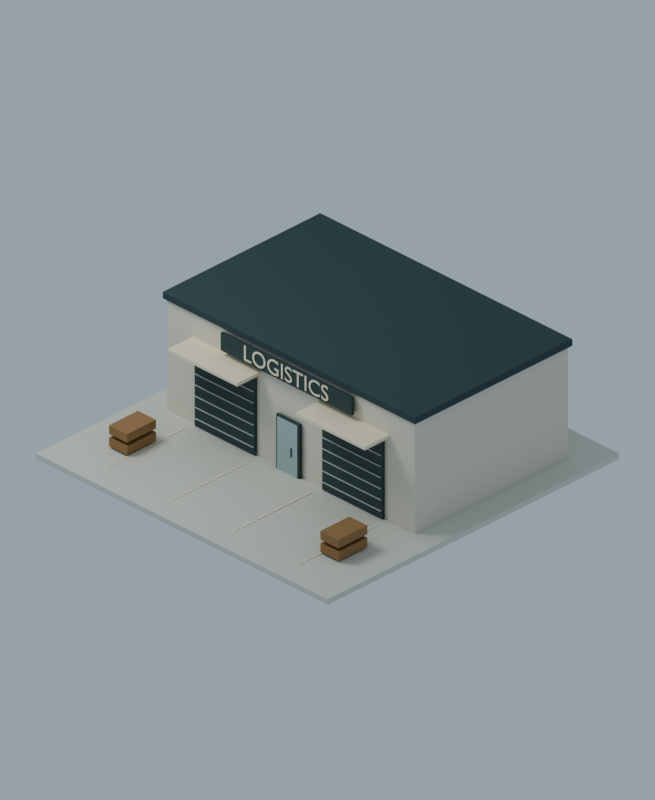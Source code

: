 # Source: small-4x4-logistics-01.blend  (saved by Blender 4.3.34; exported with 4.5.12 LTS)
import bpy
from mathutils import Matrix  # noqa: F401  (used for matrix-valued properties, if any)

bpy.ops.wm.read_factory_settings(use_empty=True)
scene = bpy.context.scene
scene.name = 'Scene'

# ---- materials (node trees are filled in below, after node groups)
mat_paving = bpy.data.materials.new('paving')
mat_cream = bpy.data.materials.new('cream')
mat_metal = bpy.data.materials.new('metal')
mat_stone = bpy.data.materials.new('stone')
mat_ivory = bpy.data.materials.new('ivory')
mat_lightglass = bpy.data.materials.new('lightglass')
mat_wood = bpy.data.materials.new('wood')

# ---- material node trees
mat_paving.use_nodes = True; mat_paving.node_tree.nodes.clear()
_N = mat_paving.node_tree.nodes; _L = mat_paving.node_tree.links
n0 = _N.new('ShaderNodeBsdfPrincipled'); n0.name = 'Principled BSDF'; n0.location = (10, 300)
n0.inputs[0].default_value = (0.6939, 0.7011, 0.6105, 1.0)
n0.inputs[2].default_value = 0.65
n1 = _N.new('ShaderNodeOutputMaterial'); n1.name = 'Material Output'; n1.location = (300, 300)
_L.new(n0.outputs[0], n1.inputs[0])
n1.is_active_output = True
mat_cream.use_nodes = True; mat_cream.node_tree.nodes.clear()
_N = mat_cream.node_tree.nodes; _L = mat_cream.node_tree.links
n0 = _N.new('ShaderNodeBsdfPrincipled'); n0.name = 'Principled BSDF'; n0.location = (10, 300)
n0.inputs[0].default_value = (0.7758, 0.7379, 0.6172, 1.0)
n0.inputs[2].default_value = 0.65
n1 = _N.new('ShaderNodeOutputMaterial'); n1.name = 'Material Output'; n1.location = (300, 300)
_L.new(n0.outputs[0], n1.inputs[0])
n1.is_active_output = True
mat_metal.use_nodes = True; mat_metal.node_tree.nodes.clear()
_N = mat_metal.node_tree.nodes; _L = mat_metal.node_tree.links
n0 = _N.new('ShaderNodeBsdfPrincipled'); n0.name = 'Principled BSDF'; n0.location = (10, 300)
n0.inputs[0].default_value = (0.05613, 0.09531, 0.0999, 1.0)
n0.inputs[1].default_value = 0.2
n0.inputs[2].default_value = 0.65
n1 = _N.new('ShaderNodeOutputMaterial'); n1.name = 'Material Output'; n1.location = (300, 300)
_L.new(n0.outputs[0], n1.inputs[0])
n1.is_active_output = True
mat_stone.use_nodes = True; mat_stone.node_tree.nodes.clear()
_N = mat_stone.node_tree.nodes; _L = mat_stone.node_tree.links
n0 = _N.new('ShaderNodeBsdfPrincipled'); n0.name = 'Principled BSDF'; n0.location = (10, 300)
n0.inputs[0].default_value = (0.5089, 0.521, 0.4508, 1.0)
n0.inputs[2].default_value = 0.65
n1 = _N.new('ShaderNodeOutputMaterial'); n1.name = 'Material Output'; n1.location = (300, 300)
_L.new(n0.outputs[0], n1.inputs[0])
n1.is_active_output = True
mat_ivory.use_nodes = True; mat_ivory.node_tree.nodes.clear()
_N = mat_ivory.node_tree.nodes; _L = mat_ivory.node_tree.links
n0 = _N.new('ShaderNodeBsdfPrincipled'); n0.name = 'Principled BSDF'; n0.location = (10, 300)
n0.inputs[0].default_value = (0.9387, 0.8469, 0.624, 1.0)
n0.inputs[2].default_value = 0.65
n1 = _N.new('ShaderNodeOutputMaterial'); n1.name = 'Material Output'; n1.location = (300, 300)
_L.new(n0.outputs[0], n1.inputs[0])
n1.is_active_output = True
mat_lightglass.use_nodes = True; mat_lightglass.node_tree.nodes.clear()
_N = mat_lightglass.node_tree.nodes; _L = mat_lightglass.node_tree.links
n0 = _N.new('ShaderNodeBsdfPrincipled'); n0.name = 'Principled BSDF'; n0.location = (10, 300)
n0.inputs[0].default_value = (0.4287, 0.552, 0.5333, 1.0)
n0.inputs[2].default_value = 0.65
n1 = _N.new('ShaderNodeOutputMaterial'); n1.name = 'Material Output'; n1.location = (300, 300)
_L.new(n0.outputs[0], n1.inputs[0])
n1.is_active_output = True
mat_wood.use_nodes = True; mat_wood.node_tree.nodes.clear()
_N = mat_wood.node_tree.nodes; _L = mat_wood.node_tree.links
n0 = _N.new('ShaderNodeBsdfPrincipled'); n0.name = 'Principled BSDF'; n0.location = (10, 300)
n0.inputs[0].default_value = (0.3763, 0.2159, 0.09306, 1.0)
n0.inputs[2].default_value = 0.65
n1 = _N.new('ShaderNodeOutputMaterial'); n1.name = 'Material Output'; n1.location = (300, 300)
_L.new(n0.outputs[0], n1.inputs[0])
n1.is_active_output = True

# ---- world
world_world = bpy.data.worlds.new('World'); scene.world = world_world
world_world.use_nodes = True; world_world.node_tree.nodes.clear()
_N = world_world.node_tree.nodes; _L = world_world.node_tree.links
n0 = _N.new('ShaderNodeBackground'); n0.name = 'Background'; n0.location = (10, 300)
n0.inputs[0].default_value = (0.55, 0.65, 0.75, 1.0)
n0.inputs[1].default_value = 0.55
n1 = _N.new('ShaderNodeOutputWorld'); n1.name = 'World Output'; n1.location = (300, 300)
_L.new(n0.outputs[0], n1.inputs[0])
n1.is_active_output = True

# ---- cameras
cam_camera = bpy.data.cameras.new('Camera')
cam_camera.type = 'ORTHO'
cam_camera.ortho_scale = 31.04

# ---- lights
light_area = bpy.data.lights.new('Area', 'AREA')
light_area.energy = 2800.0
light_area.shape = 'DISK'
light_area.size = 12.0
light_area.size_y = 1.0

# ---- meshes
me_lotplinth = bpy.data.meshes.new('LotPlinth')
me_lotplinth.from_pydata([(-8.0, -8.0, -0.12), (8.0, -8.0, -0.12), (8.0, 8.0, -0.12), (-8.0, 8.0, -0.12), (-8.0, -8.0, 0.12), (8.0, -8.0, 0.12), (8.0, 8.0, 0.12), (-8.0, 8.0, 0.12)], [], [(0, 3, 2, 1), (0, 1, 5, 4), (1, 2, 6, 5), (2, 3, 7, 6), (3, 0, 4, 7), (4, 5, 6, 7)])
me_lotplinth.materials.append(mat_paving)
me_lotplinth.update()
me_industrialhall = bpy.data.meshes.new('IndustrialHall')
me_industrialhall.from_pydata([(-6.8, -4.2, -2.49), (6.8, -4.2, -2.49), (6.8, 4.2, -2.49), (-6.8, 4.2, -2.49), (-6.8, -4.2, 2.49), (6.8, -4.2, 2.49), (6.8, 4.2, 2.49), (-6.8, 4.2, 2.49)], [], [(0, 3, 2, 1), (0, 1, 5, 4), (1, 2, 6, 5), (2, 3, 7, 6), (3, 0, 4, 7), (4, 5, 6, 7)])
me_industrialhall.materials.append(mat_cream)
me_industrialhall.update()
me_hallroof = bpy.data.meshes.new('HallRoof')
me_hallroof.from_pydata([(-6.925, -4.325, -0.15), (6.925, -4.325, -0.15), (6.925, 4.325, -0.15), (-6.925, 4.325, -0.15), (-6.925, -4.325, 0.15), (6.925, -4.325, 0.15), (6.925, 4.325, 0.15), (-6.925, 4.325, 0.15)], [], [(0, 3, 2, 1), (0, 1, 5, 4), (1, 2, 6, 5), (2, 3, 7, 6), (3, 0, 4, 7), (4, 5, 6, 7)])
me_hallroof.materials.append(mat_metal)
me_hallroof.update()
me_loadingshutter = bpy.data.meshes.new('LoadingShutter')
me_loadingshutter.from_pydata([(-1.65, -0.07, -1.75), (1.65, -0.07, -1.75), (1.65, 0.07, -1.75), (-1.65, 0.07, -1.75), (-1.65, -0.07, 1.75), (1.65, -0.07, 1.75), (1.65, 0.07, 1.75), (-1.65, 0.07, 1.75)], [], [(0, 3, 2, 1), (0, 1, 5, 4), (1, 2, 6, 5), (2, 3, 7, 6), (3, 0, 4, 7), (4, 5, 6, 7)])
me_loadingshutter.materials.append(mat_metal)
me_loadingshutter.update()
me_shutterrib = bpy.data.meshes.new('ShutterRib')
me_shutterrib.from_pydata([(-1.6, -0.025, -0.0225), (1.6, -0.025, -0.0225), (1.6, 0.025, -0.0225), (-1.6, 0.025, -0.0225), (-1.6, -0.025, 0.0225), (1.6, -0.025, 0.0225), (1.6, 0.025, 0.0225), (-1.6, 0.025, 0.0225)], [], [(0, 3, 2, 1), (0, 1, 5, 4), (1, 2, 6, 5), (2, 3, 7, 6), (3, 0, 4, 7), (4, 5, 6, 7)])
me_shutterrib.materials.append(mat_stone)
me_shutterrib.update()
me_dockcanopy = bpy.data.meshes.new('DockCanopy')
me_dockcanopy.from_pydata([(-1.9, -0.7, -0.08), (1.9, -0.7, -0.08), (1.9, 0.7, -0.08), (-1.9, 0.7, -0.08), (-1.9, -0.7, 0.08), (1.9, -0.7, 0.08), (1.9, 0.7, 0.08), (-1.9, 0.7, 0.08)], [], [(0, 3, 2, 1), (0, 1, 5, 4), (1, 2, 6, 5), (2, 3, 7, 6), (3, 0, 4, 7), (4, 5, 6, 7)])
me_dockcanopy.materials.append(mat_ivory)
me_dockcanopy.update()
me_dockapronline = bpy.data.meshes.new('DockApronLine')
me_dockapronline.from_pydata([(-0.035, -2.15, -0.0125), (0.035, -2.15, -0.0125), (0.035, 2.15, -0.0125), (-0.035, 2.15, -0.0125), (-0.035, -2.15, 0.0125), (0.035, -2.15, 0.0125), (0.035, 2.15, 0.0125), (-0.035, 2.15, 0.0125)], [], [(0, 3, 2, 1), (0, 1, 5, 4), (1, 2, 6, 5), (2, 3, 7, 6), (3, 0, 4, 7), (4, 5, 6, 7)])
me_dockapronline.materials.append(mat_ivory)
me_dockapronline.update()
me_entranceframe = bpy.data.meshes.new('EntranceFrame')
me_entranceframe.from_pydata([(-0.64, -0.065, -1.25), (0.64, -0.065, -1.25), (0.64, 0.065, -1.25), (-0.64, 0.065, -1.25), (-0.64, -0.065, 1.25), (0.64, -0.065, 1.25), (0.64, 0.065, 1.25), (-0.64, 0.065, 1.25)], [], [(0, 3, 2, 1), (0, 1, 5, 4), (1, 2, 6, 5), (2, 3, 7, 6), (3, 0, 4, 7), (4, 5, 6, 7)])
me_entranceframe.materials.append(mat_metal)
me_entranceframe.update()
me_entranceglass = bpy.data.meshes.new('EntranceGlass')
me_entranceglass.from_pydata([(-0.55, -0.0225, -1.175), (0.55, -0.0225, -1.175), (0.55, 0.0225, -1.175), (-0.55, 0.0225, -1.175), (-0.55, -0.0225, 1.175), (0.55, -0.0225, 1.175), (0.55, 0.0225, 1.175), (-0.55, 0.0225, 1.175)], [], [(0, 3, 2, 1), (0, 1, 5, 4), (1, 2, 6, 5), (2, 3, 7, 6), (3, 0, 4, 7), (4, 5, 6, 7)])
me_entranceglass.materials.append(mat_lightglass)
me_entranceglass.update()
me_cylinder = bpy.data.meshes.new('Cylinder')
me_cylinder.from_pydata([(0.0, 0.025, -0.2), (0.0, 0.025, 0.2), (0.0125, 0.02165, -0.2), (0.0125, 0.02165, 0.2), (0.02165, 0.0125, -0.2), (0.02165, 0.0125, 0.2), (0.025, 0.0, -0.2), (0.025, 0.0, 0.2), (0.02165, -0.0125, -0.2), (0.02165, -0.0125, 0.2), (0.0125, -0.02165, -0.2), (0.0125, -0.02165, 0.2), (0.0, -0.025, -0.2), (0.0, -0.025, 0.2), (-0.0125, -0.02165, -0.2), (-0.0125, -0.02165, 0.2), (-0.02165, -0.0125, -0.2), (-0.02165, -0.0125, 0.2), (-0.025, 0.0, -0.2), (-0.025, 0.0, 0.2), (-0.02165, 0.0125, -0.2), (-0.02165, 0.0125, 0.2), (-0.0125, 0.02165, -0.2), (-0.0125, 0.02165, 0.2)], [], [(0, 1, 3, 2), (2, 3, 5, 4), (4, 5, 7, 6), (6, 7, 9, 8), (8, 9, 11, 10), (10, 11, 13, 12), (12, 13, 15, 14), (14, 15, 17, 16), (16, 17, 19, 18), (18, 19, 21, 20), (3, 1, 23, 21, 19, 17, 15, 13, 11, 9, 7, 5), (20, 21, 23, 22), (22, 23, 1, 0), (0, 2, 4, 6, 8, 10, 12, 14, 16, 18, 20, 22)])
_uv = me_cylinder.uv_layers.new(name='UVMap')
_uv.uv.foreach_set('vector', [1.0, 0.5, 1.0, 1.0, 0.9167, 1.0, 0.9167, 0.5, 0.9167, 0.5, 0.9167, 1.0, 0.8333, 1.0, 0.8333, 0.5, 0.8333, 0.5, 0.8333, 1.0, 0.75, 1.0, 0.75, 0.5, 0.75, 0.5, 0.75, 1.0, 0.6667, 1.0, 0.6667, 0.5, 0.6667, 0.5, 0.6667, 1.0, 0.5833, 1.0, 0.5833, 0.5, 0.5833, 0.5, 0.5833, 1.0, 0.5, 1.0, 0.5, 0.5, 0.5, 0.5, 0.5, 1.0, 0.4167, 1.0, 0.4167, 0.5, 0.4167, 0.5, 0.4167, 1.0, 0.3333, 1.0, 0.3333, 0.5, 0.3333, 0.5, 0.3333, 1.0, 0.25, 1.0, 0.25, 0.5, 0.25, 0.5, 0.25, 1.0, 0.1667, 1.0, 0.1667, 0.5, 0.37, 0.4578, 0.25, 0.49, 0.13, 0.4578, 0.04215, 0.37, 0.01, 0.25, 0.04215, 0.13, 0.13, 0.04215, 0.25, 0.01, 0.37, 0.04215, 0.4578, 0.13, 0.49, 0.25, 0.4578, 0.37, 0.1667, 0.5, 0.1667, 1.0, 0.08333, 1.0, 0.08333, 0.5, 0.08333, 0.5, 0.08333, 1.0, 7.451e-08, 1.0, 7.451e-08, 0.5, 0.75, 0.49, 0.87, 0.4578, 0.9578, 0.37, 0.99, 0.25, 0.9578, 0.13, 0.87, 0.04215, 0.75, 0.01, 0.63, 0.04215, 0.5422, 0.13, 0.51, 0.25, 0.5422, 0.37, 0.63, 0.4578])
me_cylinder.materials.append(mat_metal)
me_cylinder.update()
me_industrialsignbacking = bpy.data.meshes.new('IndustrialSignBacking')
me_industrialsignbacking.from_pydata([(-3.6, -0.075, -0.4), (3.6, -0.075, -0.4), (3.6, 0.075, -0.4), (-3.6, 0.075, -0.4), (-3.6, -0.075, 0.4), (3.6, -0.075, 0.4), (3.6, 0.075, 0.4), (-3.6, 0.075, 0.4)], [], [(0, 3, 2, 1), (0, 1, 5, 4), (1, 2, 6, 5), (2, 3, 7, 6), (3, 0, 4, 7), (4, 5, 6, 7)])
me_industrialsignbacking.materials.append(mat_metal)
me_industrialsignbacking.update()
me_freightpallet = bpy.data.meshes.new('FreightPallet')
me_freightpallet.from_pydata([(-0.5, -0.8, -0.2), (0.5, -0.8, -0.2), (0.5, 0.8, -0.2), (-0.5, 0.8, -0.2), (-0.5, -0.8, 0.2), (0.5, -0.8, 0.2), (0.5, 0.8, 0.2), (-0.5, 0.8, 0.2)], [], [(0, 3, 2, 1), (0, 1, 5, 4), (1, 2, 6, 5), (2, 3, 7, 6), (3, 0, 4, 7), (4, 5, 6, 7)])
me_freightpallet.materials.append(mat_wood)
me_freightpallet.update()

# ---- curves / text
txt_sign_logistics = bpy.data.curves.new('Sign_LOGISTICS', 'FONT')
txt_sign_logistics.dimensions = '2D'
txt_sign_logistics.body = 'LOGISTICS'
txt_sign_logistics.materials.append(mat_ivory)
txt_sign_logistics.extrude = 0.008
txt_sign_logistics.align_x = 'CENTER'
txt_sign_logistics.align_y = 'CENTER'
txt_sign_logistics.size = 0.9882

# ---- objects
ob_lotplinth = bpy.data.objects.new('LotPlinth', me_lotplinth)
ob_industrialhall = bpy.data.objects.new('IndustrialHall', me_industrialhall)
ob_hallroof = bpy.data.objects.new('HallRoof', me_hallroof)
ob_loadingshutter = bpy.data.objects.new('LoadingShutter', me_loadingshutter)
ob_shutterrib = bpy.data.objects.new('ShutterRib', me_shutterrib)
ob_shutterrib_001 = bpy.data.objects.new('ShutterRib.001', me_shutterrib)
ob_shutterrib_002 = bpy.data.objects.new('ShutterRib.002', me_shutterrib)
ob_shutterrib_003 = bpy.data.objects.new('ShutterRib.003', me_shutterrib)
ob_shutterrib_004 = bpy.data.objects.new('ShutterRib.004', me_shutterrib)
ob_shutterrib_005 = bpy.data.objects.new('ShutterRib.005', me_shutterrib)
ob_dockcanopy = bpy.data.objects.new('DockCanopy', me_dockcanopy)
ob_dockapronline = bpy.data.objects.new('DockApronLine', me_dockapronline)
ob_dockapronline_001 = bpy.data.objects.new('DockApronLine.001', me_dockapronline)
ob_loadingshutter_001 = bpy.data.objects.new('LoadingShutter.001', me_loadingshutter)
ob_shutterrib_006 = bpy.data.objects.new('ShutterRib.006', me_shutterrib)
ob_shutterrib_007 = bpy.data.objects.new('ShutterRib.007', me_shutterrib)
ob_shutterrib_008 = bpy.data.objects.new('ShutterRib.008', me_shutterrib)
ob_shutterrib_009 = bpy.data.objects.new('ShutterRib.009', me_shutterrib)
ob_shutterrib_010 = bpy.data.objects.new('ShutterRib.010', me_shutterrib)
ob_shutterrib_011 = bpy.data.objects.new('ShutterRib.011', me_shutterrib)
ob_dockcanopy_001 = bpy.data.objects.new('DockCanopy.001', me_dockcanopy)
ob_dockapronline_002 = bpy.data.objects.new('DockApronLine.002', me_dockapronline)
ob_dockapronline_003 = bpy.data.objects.new('DockApronLine.003', me_dockapronline)
ob_entranceframe = bpy.data.objects.new('EntranceFrame', me_entranceframe)
ob_entranceglass = bpy.data.objects.new('EntranceGlass', me_entranceglass)
ob_doorhandle = bpy.data.objects.new('DoorHandle', me_cylinder)
ob_industrialsignbacking = bpy.data.objects.new('IndustrialSignBacking', me_industrialsignbacking)
ob_sign_logistics = bpy.data.objects.new('Sign_LOGISTICS', txt_sign_logistics)
ob_freightpallet = bpy.data.objects.new('FreightPallet', me_freightpallet)
ob_freightpallet_001 = bpy.data.objects.new('FreightPallet.001', me_freightpallet)
ob_freightpallet_002 = bpy.data.objects.new('FreightPallet.002', me_freightpallet)
ob_freightpallet_003 = bpy.data.objects.new('FreightPallet.003', me_freightpallet)
ob_occupiedfloor_01 = bpy.data.objects.new('OccupiedFloor_01', None)
ob_roadfront_blenderminusy = bpy.data.objects.new('RoadFront_BlenderMinusY', None)
ob_camera = bpy.data.objects.new('Camera', cam_camera)
ob_key = bpy.data.objects.new('Key', light_area)

# ---- transforms, parenting, visibility, modifiers, constraints
ob_lotplinth.location = (0.0, 0.0, 0.0)
ob_industrialhall.location = (0.0, 2.2, 2.61)
_m = ob_industrialhall.modifiers.new('Edge highlights', 'BEVEL')
_m.width = 0.015
_m.width_pct = 0.015
_m.segments = 2
ob_hallroof.location = (0.0, 2.2, 5.26)
_m = ob_hallroof.modifiers.new('Edge highlights', 'BEVEL')
_m.width = 0.015
_m.width_pct = 0.015
_m.segments = 2
ob_loadingshutter.location = (-3.5, -2.08, 1.9)
_m = ob_loadingshutter.modifiers.new('Edge highlights', 'BEVEL')
_m.width = 0.015
_m.width_pct = 0.015
_m.segments = 2
ob_shutterrib.location = (-3.5, -2.17, 0.5)
_m = ob_shutterrib.modifiers.new('Edge highlights', 'BEVEL')
_m.width = 0.00675
_m.width_pct = 0.00675
_m.segments = 2
ob_shutterrib_001.location = (-3.5, -2.17, 1.0)
_m = ob_shutterrib_001.modifiers.new('Edge highlights', 'BEVEL')
_m.width = 0.00675
_m.width_pct = 0.00675
_m.segments = 2
ob_shutterrib_002.location = (-3.5, -2.17, 1.5)
_m = ob_shutterrib_002.modifiers.new('Edge highlights', 'BEVEL')
_m.width = 0.00675
_m.width_pct = 0.00675
_m.segments = 2
ob_shutterrib_003.location = (-3.5, -2.17, 2.0)
_m = ob_shutterrib_003.modifiers.new('Edge highlights', 'BEVEL')
_m.width = 0.00675
_m.width_pct = 0.00675
_m.segments = 2
ob_shutterrib_004.location = (-3.5, -2.17, 2.5)
_m = ob_shutterrib_004.modifiers.new('Edge highlights', 'BEVEL')
_m.width = 0.00675
_m.width_pct = 0.00675
_m.segments = 2
ob_shutterrib_005.location = (-3.5, -2.17, 3.0)
_m = ob_shutterrib_005.modifiers.new('Edge highlights', 'BEVEL')
_m.width = 0.00675
_m.width_pct = 0.00675
_m.segments = 2
ob_dockcanopy.location = (-3.5, -2.65, 3.9)
_m = ob_dockcanopy.modifiers.new('Edge highlights', 'BEVEL')
_m.width = 0.015
_m.width_pct = 0.015
_m.segments = 2
ob_dockapronline.location = (-5.3, -4.7, 0.135)
_m = ob_dockapronline.modifiers.new('Edge highlights', 'BEVEL')
_m.width = 0.00375
_m.width_pct = 0.00375
_m.segments = 2
ob_dockapronline_001.location = (-1.7, -4.7, 0.135)
_m = ob_dockapronline_001.modifiers.new('Edge highlights', 'BEVEL')
_m.width = 0.00375
_m.width_pct = 0.00375
_m.segments = 2
ob_loadingshutter_001.location = (3.5, -2.08, 1.9)
_m = ob_loadingshutter_001.modifiers.new('Edge highlights', 'BEVEL')
_m.width = 0.015
_m.width_pct = 0.015
_m.segments = 2
ob_shutterrib_006.location = (3.5, -2.17, 0.5)
_m = ob_shutterrib_006.modifiers.new('Edge highlights', 'BEVEL')
_m.width = 0.00675
_m.width_pct = 0.00675
_m.segments = 2
ob_shutterrib_007.location = (3.5, -2.17, 1.0)
_m = ob_shutterrib_007.modifiers.new('Edge highlights', 'BEVEL')
_m.width = 0.00675
_m.width_pct = 0.00675
_m.segments = 2
ob_shutterrib_008.location = (3.5, -2.17, 1.5)
_m = ob_shutterrib_008.modifiers.new('Edge highlights', 'BEVEL')
_m.width = 0.00675
_m.width_pct = 0.00675
_m.segments = 2
ob_shutterrib_009.location = (3.5, -2.17, 2.0)
_m = ob_shutterrib_009.modifiers.new('Edge highlights', 'BEVEL')
_m.width = 0.00675
_m.width_pct = 0.00675
_m.segments = 2
ob_shutterrib_010.location = (3.5, -2.17, 2.5)
_m = ob_shutterrib_010.modifiers.new('Edge highlights', 'BEVEL')
_m.width = 0.00675
_m.width_pct = 0.00675
_m.segments = 2
ob_shutterrib_011.location = (3.5, -2.17, 3.0)
_m = ob_shutterrib_011.modifiers.new('Edge highlights', 'BEVEL')
_m.width = 0.00675
_m.width_pct = 0.00675
_m.segments = 2
ob_dockcanopy_001.location = (3.5, -2.65, 3.9)
_m = ob_dockcanopy_001.modifiers.new('Edge highlights', 'BEVEL')
_m.width = 0.015
_m.width_pct = 0.015
_m.segments = 2
ob_dockapronline_002.location = (1.7, -4.7, 0.135)
_m = ob_dockapronline_002.modifiers.new('Edge highlights', 'BEVEL')
_m.width = 0.00375
_m.width_pct = 0.00375
_m.segments = 2
ob_dockapronline_003.location = (5.3, -4.7, 0.135)
_m = ob_dockapronline_003.modifiers.new('Edge highlights', 'BEVEL')
_m.width = 0.00375
_m.width_pct = 0.00375
_m.segments = 2
ob_entranceframe.location = (0.0, -2.12, 1.295)
_m = ob_entranceframe.modifiers.new('Edge highlights', 'BEVEL')
_m.width = 0.015
_m.width_pct = 0.015
_m.segments = 2
ob_entranceglass.location = (0.0, -2.2, 1.295)
_m = ob_entranceglass.modifiers.new('Edge highlights', 'BEVEL')
_m.width = 0.00675
_m.width_pct = 0.00675
_m.segments = 2
ob_doorhandle.location = (0.242, -2.25, 1.17)
ob_doorhandle.rotation_euler = (0.0, -0.0, -3.142)
_m = ob_doorhandle.modifiers.new('Edges', 'BEVEL')
_m.width = 0.025
_m.width_pct = 0.025
_m.segments = 2
ob_industrialsignbacking.location = (0.0, -2.2, 4.6)
_m = ob_industrialsignbacking.modifiers.new('Edge highlights', 'BEVEL')
_m.width = 0.015
_m.width_pct = 0.015
_m.segments = 2
ob_sign_logistics.location = (0.0, -2.29, 4.6)
ob_sign_logistics.rotation_euler = (1.571, 0.0, 0.0)
ob_freightpallet.location = (-5.8, -4.9, 0.4)
_m = ob_freightpallet.modifiers.new('Edge highlights', 'BEVEL')
_m.width = 0.015
_m.width_pct = 0.015
_m.segments = 2
ob_freightpallet_001.location = (-5.8, -4.9, 0.95)
_m = ob_freightpallet_001.modifiers.new('Edge highlights', 'BEVEL')
_m.width = 0.015
_m.width_pct = 0.015
_m.segments = 2
ob_freightpallet_002.location = (5.8, -4.9, 0.4)
_m = ob_freightpallet_002.modifiers.new('Edge highlights', 'BEVEL')
_m.width = 0.015
_m.width_pct = 0.015
_m.segments = 2
ob_freightpallet_003.location = (5.8, -4.9, 0.95)
_m = ob_freightpallet_003.modifiers.new('Edge highlights', 'BEVEL')
_m.width = 0.015
_m.width_pct = 0.015
_m.segments = 2
ob_occupiedfloor_01.location = (0.0, 0.0, 0.0)
ob_roadfront_blenderminusy.location = (0.0, -8.0, 0.12)
ob_camera.location = (60.0, -60.0, 51.53)
ob_camera.rotation_euler = (1.047, -6.689e-08, 0.7854)
ob_key.location = (-12.0, -14.0, 28.0)
ob_key.rotation_euler = (0.6149, 1.037e-08, -0.7086)

# ---- collection membership
scene.collection.objects.link(ob_lotplinth)
scene.collection.objects.link(ob_industrialhall)
scene.collection.objects.link(ob_hallroof)
scene.collection.objects.link(ob_loadingshutter)
scene.collection.objects.link(ob_shutterrib)
scene.collection.objects.link(ob_shutterrib_001)
scene.collection.objects.link(ob_shutterrib_002)
scene.collection.objects.link(ob_shutterrib_003)
scene.collection.objects.link(ob_shutterrib_004)
scene.collection.objects.link(ob_shutterrib_005)
scene.collection.objects.link(ob_dockcanopy)
scene.collection.objects.link(ob_dockapronline)
scene.collection.objects.link(ob_dockapronline_001)
scene.collection.objects.link(ob_loadingshutter_001)
scene.collection.objects.link(ob_shutterrib_006)
scene.collection.objects.link(ob_shutterrib_007)
scene.collection.objects.link(ob_shutterrib_008)
scene.collection.objects.link(ob_shutterrib_009)
scene.collection.objects.link(ob_shutterrib_010)
scene.collection.objects.link(ob_shutterrib_011)
scene.collection.objects.link(ob_dockcanopy_001)
scene.collection.objects.link(ob_dockapronline_002)
scene.collection.objects.link(ob_dockapronline_003)
scene.collection.objects.link(ob_entranceframe)
scene.collection.objects.link(ob_entranceglass)
scene.collection.objects.link(ob_doorhandle)
scene.collection.objects.link(ob_industrialsignbacking)
scene.collection.objects.link(ob_sign_logistics)
scene.collection.objects.link(ob_freightpallet)
scene.collection.objects.link(ob_freightpallet_001)
scene.collection.objects.link(ob_freightpallet_002)
scene.collection.objects.link(ob_freightpallet_003)
scene.collection.objects.link(ob_occupiedfloor_01)
scene.collection.objects.link(ob_roadfront_blenderminusy)
scene.collection.objects.link(ob_camera)
scene.collection.objects.link(ob_key)

# ---- scene / render settings (as saved in the file)
scene.camera = ob_camera
scene.frame_start = 1; scene.frame_end = 250; scene.frame_set(1)
scene.render.engine = 'CYCLES'
scene.render.resolution_x = 900
scene.render.resolution_y = 1100
scene.render.film_transparent = True
scene.cycles.use_denoising = False
scene.cycles.samples = 48
scene.view_settings.look = 'AgX - Medium High Contrast'
bpy.context.view_layer.update()
